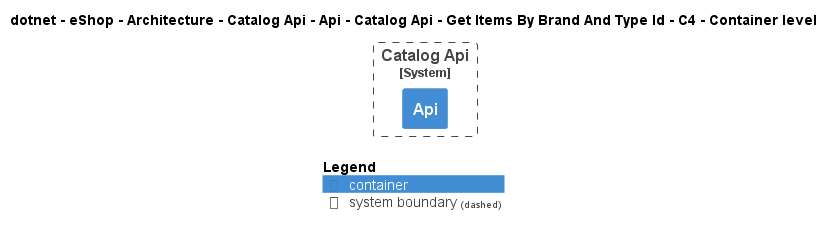

The diagram above was rendered by PlantUML. Its source (embedded in the PNG):
@startuml
!pragma layout smetana
!include ..\..\..\..\..\..\..\..\..\..\..\.c4s\C4_Container.puml

AddElementTag("c4interflow:lifecycle:new", $bgColor=green, $fontColor=#ffffff, $borderColor=green, $shadowing="False")
AddElementTag("c4interflow:lifecycle:changed", $bgColor=orange, $fontColor=#ffffff, $borderColor=orange, $shadowing="False")
AddElementTag("c4interflow:lifecycle:removed", $bgColor=red, $fontColor=#ffffff, $borderColor=red, $shadowing="False")

AddRelTag("c4interflow:lifecycle:new", $textColor=green, $lineColor=green)
AddRelTag("c4interflow:lifecycle:changed", $textColor=orange, $lineColor=orange)
AddRelTag("c4interflow:lifecycle:removed", $textColor=red, $lineColor=red)

SHOW_PERSON_PORTRAIT()
LAYOUT_TOP_DOWN()

skinparam linetype polyline

title dotnet - eShop - Architecture - Catalog Api - Api - Catalog Api - Get Items By Brand And Type Id - C4 - Container level


System_Boundary(dotnet.eShop.Architecture.SoftwareSystems.CatalogApi, "Catalog Api") {
    Container(dotnet.eShop.Architecture.SoftwareSystems.CatalogApi.Containers.Api, "Api", "", "")
}



SHOW_LEGEND()
@enduml